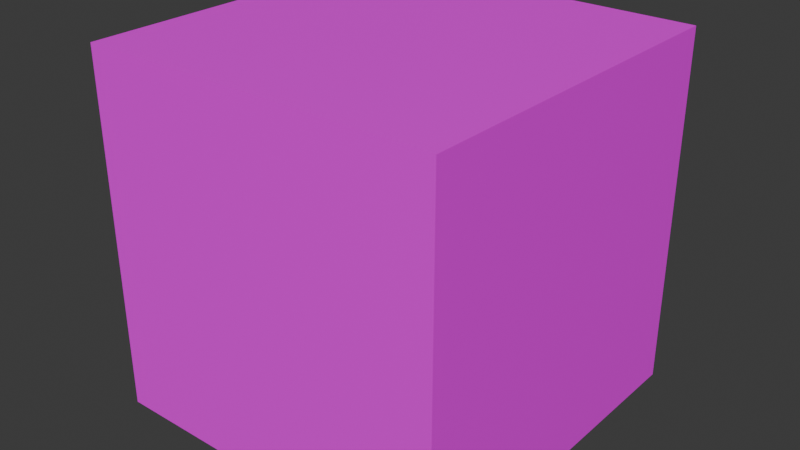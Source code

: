 # Source: info_hint.blend  (saved by Blender 4.2.66; exported with 4.5.12 LTS)
import bpy
from mathutils import Matrix  # noqa: F401  (used for matrix-valued properties, if any)

bpy.ops.wm.read_factory_settings(use_empty=True)
scene = bpy.context.scene
scene.name = 'Scene'

# ---- collections
col_collection = bpy.data.collections.new('Collection'); scene.collection.children.link(col_collection)

# ---- images (referenced by path relative to the original .blend; pixels are not part of the script)
import os
ASSET_DIR = os.environ.get("B2B_ASSET_DIR", "")  # directory of the original .blend (textures are referenced by path, not embedded)
HERE = os.path.dirname(os.path.abspath(__file__))  # packed textures are extracted next to this script under _unpacked/

def load_image(name, relpath, width, height, colorspace="sRGB"):
    """Load a texture the original file referenced (path relative to the .blend, or extracted next to this script)."""
    p = next((c for c in (os.path.join(HERE, relpath), os.path.join(ASSET_DIR, relpath)) if relpath and os.path.exists(c)), "")
    if p:
        img = bpy.data.images.load(p, check_existing=True)
        img.name = name
    else:  # same state as the original file: an image datablock whose file is absent (Cycles renders it pink)
        img = bpy.data.images.new(name, width, height)
        img.source = "FILE"
        img.filepath = "//" + (relpath or name)
    img.colorspace_settings.name = colorspace
    return img
img_info_hint_png = load_image('info_hint.png', 'dev_node_hint.png', 1024, 1024, 'sRGB')

# ---- materials (node trees are filled in below, after node groups)
mat_dev_node_hint = bpy.data.materials.new('dev_node_hint')

# ---- material node trees
mat_dev_node_hint.use_nodes = True; mat_dev_node_hint.node_tree.nodes.clear()
_N = mat_dev_node_hint.node_tree.nodes; _L = mat_dev_node_hint.node_tree.links
n0 = _N.new('ShaderNodeBsdfPrincipled'); n0.name = 'Principled BSDF'; n0.location = (10, 300)
n1 = _N.new('ShaderNodeOutputMaterial'); n1.name = 'Material Output'; n1.location = (300, 300)
n2 = _N.new('ShaderNodeTexImage'); n2.name = 'Image Texture'; n2.location = (-280, 280)
n2.image = img_info_hint_png
_L.new(n0.outputs[0], n1.inputs[0])
_L.new(n2.outputs[0], n0.inputs[0])
n1.is_active_output = True

# ---- world
world_world = bpy.data.worlds.new('World'); scene.world = world_world
world_world.use_nodes = True; world_world.node_tree.nodes.clear()
_N = world_world.node_tree.nodes; _L = world_world.node_tree.links
n0 = _N.new('ShaderNodeOutputWorld'); n0.name = 'World Output'; n0.location = (300, 300)
n1 = _N.new('ShaderNodeBackground'); n1.name = 'Background'; n1.location = (10, 300)
n1.inputs[0].default_value = (0.05088, 0.05088, 0.05088, 1.0)
_L.new(n1.outputs[0], n0.inputs[0])
n0.is_active_output = True
world_world.color = (0.05088, 0.05088, 0.05088)
world_world.sun_shadow_jitter_overblur = 0.0

# ---- meshes
me_cube_001 = bpy.data.meshes.new('Cube.001')
me_cube_001.from_pydata([(-2.5, -2.5, -2.5), (-2.5, -2.5, 2.5), (-2.5, 2.5, -2.5), (-2.5, 2.5, 2.5), (2.5, -2.5, -2.5), (2.5, -2.5, 2.5), (2.5, 2.5, -2.5), (2.5, 2.5, 2.5)], [], [(0, 1, 3, 2), (2, 3, 7, 6), (6, 7, 5, 4), (4, 5, 1, 0), (2, 6, 4, 0), (7, 3, 1, 5)])
_uv = me_cube_001.uv_layers.new(name='UVMap')
_uv.uv.foreach_set('vector', [1.0, 0.0, 1.0, 1.0, 0.0, 1.0, 0.0, 0.0, 1.0, 0.0, 1.0, 1.0, 0.0, 1.0, 0.0, 0.0, 1.0, 0.0, 1.0, 1.0, 0.0, 1.0, 0.0, 0.0, 1.0, 0.0, 1.0, 1.0, 0.0, 1.0, 0.0, 0.0, 1.0, 1.0, 0.0, 1.0, 0.0, 0.0, 1.0, 0.0, 1.0, 1.0, 0.0, 1.0, 0.0, 0.0, 1.0, 0.0])
me_cube_001.materials.append(mat_dev_node_hint)
me_cube_001.update()

# ---- objects
ob_cube = bpy.data.objects.new('Cube', me_cube_001)

# ---- transforms, parenting, visibility, modifiers, constraints
ob_cube.location = (0.0, 0.0, 0.0)

# ---- collection membership
col_collection.objects.link(ob_cube)

# ---- scene / render settings (as saved in the file)
scene.frame_start = 1; scene.frame_end = 250; scene.frame_set(1)
scene.render.engine = 'BLENDER_EEVEE_NEXT'
bpy.context.view_layer.update()

# ---- added for rendering (the .blend has no active camera and no usable light): camera, sun
cam_auto = bpy.data.cameras.new('AutoCamera')
cam_auto.lens = 50.0
cam_auto.sensor_width = 36.0
cam_auto.clip_end = 1000.0
ob_auto_camera = bpy.data.objects.new('AutoCamera', cam_auto)
scene.collection.objects.link(ob_auto_camera)
ob_auto_camera.location = (8.01268, -9.61522, 6.41014)
ob_auto_camera.rotation_euler = (1.09748, -7.21219e-08, 0.694738)
scene.camera = ob_auto_camera
light_auto_sun = bpy.data.lights.new('AutoSun', 'SUN')
light_auto_sun.energy = 3.0
light_auto_sun.angle = 0.0523599
ob_auto_sun = bpy.data.objects.new('AutoSun', light_auto_sun)
scene.collection.objects.link(ob_auto_sun)
ob_auto_sun.rotation_euler = (0.872665, 0.174533, 0.523599)
bpy.context.view_layer.update()

